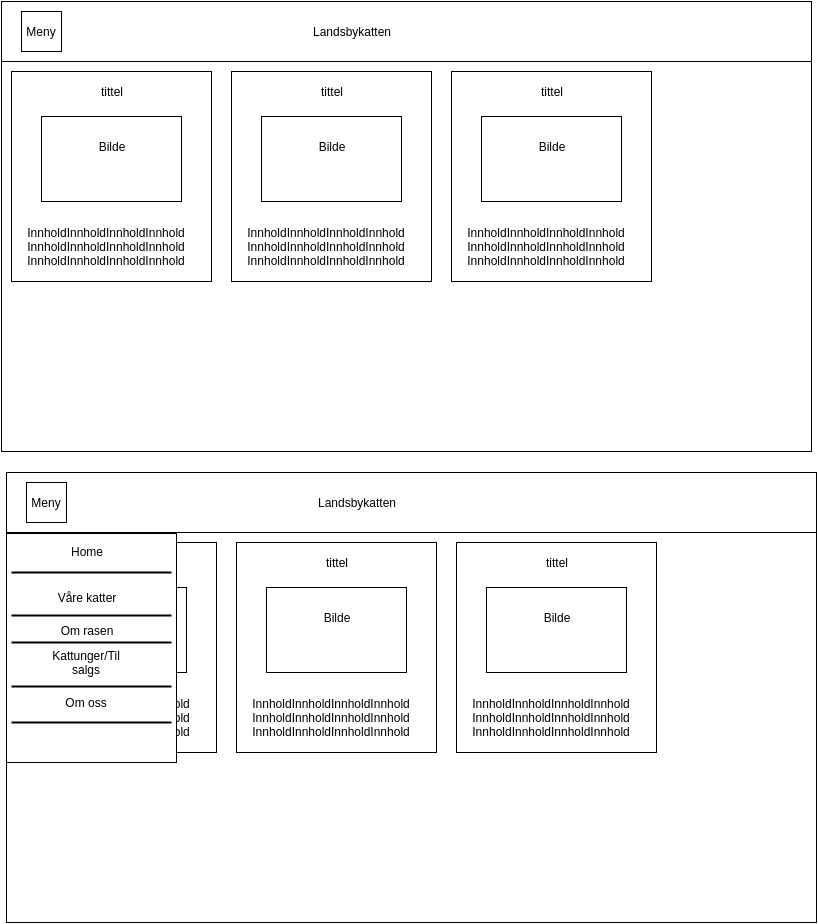

The diagram above was exported from draw.io. Its source (the exported page's mxGraphModel, read from the mxfile embedded in the PNG):
<mxGraphModel dx="1361" dy="766" grid="1" gridSize="10" guides="1" tooltips="1" connect="1" arrows="1" fold="1" page="1" pageScale="1" pageWidth="850" pageHeight="1100" background="#ffffff" math="0" shadow="0">
  <root>
    <mxCell id="0" />
    <mxCell id="1" parent="0" />
    <mxCell id="2" value="" style="whiteSpace=wrap;html=1;" vertex="1" parent="1">
      <mxGeometry x="20" y="10" width="810" height="450" as="geometry" />
    </mxCell>
    <mxCell id="3" value="" style="whiteSpace=wrap;html=1;" vertex="1" parent="1">
      <mxGeometry x="20" y="10" width="810" height="60" as="geometry" />
    </mxCell>
    <mxCell id="4" value="" style="whiteSpace=wrap;html=1;" vertex="1" parent="1">
      <mxGeometry x="40" y="20" width="40" height="40" as="geometry" />
    </mxCell>
    <mxCell id="5" value="Meny" style="text;html=1;strokeColor=none;fillColor=none;align=center;verticalAlign=middle;whiteSpace=wrap;" vertex="1" parent="1">
      <mxGeometry x="40" y="30" width="40" height="20" as="geometry" />
    </mxCell>
    <mxCell id="6" value="Landsbykatten" style="text;html=1;strokeColor=none;fillColor=none;align=center;verticalAlign=middle;whiteSpace=wrap;" vertex="1" parent="1">
      <mxGeometry x="200" y="20" width="340" height="40" as="geometry" />
    </mxCell>
    <mxCell id="7" value="" style="whiteSpace=wrap;html=1;" vertex="1" parent="1">
      <mxGeometry x="30" y="80" width="200" height="210" as="geometry" />
    </mxCell>
    <mxCell id="8" value="tittel" style="text;html=1;strokeColor=none;fillColor=none;align=center;verticalAlign=middle;whiteSpace=wrap;" vertex="1" parent="1">
      <mxGeometry x="110" y="90" width="40" height="20" as="geometry" />
    </mxCell>
    <mxCell id="9" value="" style="whiteSpace=wrap;html=1;" vertex="1" parent="1">
      <mxGeometry x="60" y="125" width="140" height="85" as="geometry" />
    </mxCell>
    <mxCell id="10" value="Bilde" style="text;html=1;strokeColor=none;fillColor=none;align=center;verticalAlign=middle;whiteSpace=wrap;" vertex="1" parent="1">
      <mxGeometry x="110" y="145" width="40" height="20" as="geometry" />
    </mxCell>
    <mxCell id="11" value="InnholdInnholdInnholdInnhold&lt;div&gt;Innhold&lt;span&gt;Innhold&lt;/span&gt;&lt;span&gt;Innhold&lt;/span&gt;&lt;span&gt;Innhold&lt;/span&gt;&lt;br&gt;&lt;/div&gt;&lt;div&gt;Innhold&lt;span&gt;Innhold&lt;/span&gt;&lt;span&gt;Innhold&lt;/span&gt;&lt;span&gt;Innhold&lt;/span&gt;&lt;span&gt;&lt;br&gt;&lt;/span&gt;&lt;/div&gt;" style="text;html=1;strokeColor=none;fillColor=none;align=center;verticalAlign=middle;whiteSpace=wrap;" vertex="1" parent="1">
      <mxGeometry x="40" y="230" width="170" height="50" as="geometry" />
    </mxCell>
    <mxCell id="12" value="" style="whiteSpace=wrap;html=1;" vertex="1" parent="1">
      <mxGeometry x="250" y="80" width="200" height="210" as="geometry" />
    </mxCell>
    <mxCell id="13" value="tittel" style="text;html=1;strokeColor=none;fillColor=none;align=center;verticalAlign=middle;whiteSpace=wrap;" vertex="1" parent="1">
      <mxGeometry x="330" y="90" width="40" height="20" as="geometry" />
    </mxCell>
    <mxCell id="14" value="" style="whiteSpace=wrap;html=1;" vertex="1" parent="1">
      <mxGeometry x="280" y="125" width="140" height="85" as="geometry" />
    </mxCell>
    <mxCell id="15" value="Bilde" style="text;html=1;strokeColor=none;fillColor=none;align=center;verticalAlign=middle;whiteSpace=wrap;" vertex="1" parent="1">
      <mxGeometry x="330" y="145" width="40" height="20" as="geometry" />
    </mxCell>
    <mxCell id="16" value="InnholdInnholdInnholdInnhold&lt;div&gt;Innhold&lt;span&gt;Innhold&lt;/span&gt;&lt;span&gt;Innhold&lt;/span&gt;&lt;span&gt;Innhold&lt;/span&gt;&lt;br&gt;&lt;/div&gt;&lt;div&gt;Innhold&lt;span&gt;Innhold&lt;/span&gt;&lt;span&gt;Innhold&lt;/span&gt;&lt;span&gt;Innhold&lt;/span&gt;&lt;span&gt;&lt;br&gt;&lt;/span&gt;&lt;/div&gt;" style="text;html=1;strokeColor=none;fillColor=none;align=center;verticalAlign=middle;whiteSpace=wrap;" vertex="1" parent="1">
      <mxGeometry x="260" y="230" width="170" height="50" as="geometry" />
    </mxCell>
    <mxCell id="17" value="" style="whiteSpace=wrap;html=1;" vertex="1" parent="1">
      <mxGeometry x="470" y="80" width="200" height="210" as="geometry" />
    </mxCell>
    <mxCell id="18" value="tittel" style="text;html=1;strokeColor=none;fillColor=none;align=center;verticalAlign=middle;whiteSpace=wrap;" vertex="1" parent="1">
      <mxGeometry x="550" y="90" width="40" height="20" as="geometry" />
    </mxCell>
    <mxCell id="19" value="" style="whiteSpace=wrap;html=1;" vertex="1" parent="1">
      <mxGeometry x="500" y="125" width="140" height="85" as="geometry" />
    </mxCell>
    <mxCell id="20" value="Bilde" style="text;html=1;strokeColor=none;fillColor=none;align=center;verticalAlign=middle;whiteSpace=wrap;" vertex="1" parent="1">
      <mxGeometry x="550" y="145" width="40" height="20" as="geometry" />
    </mxCell>
    <mxCell id="21" value="InnholdInnholdInnholdInnhold&lt;div&gt;Innhold&lt;span&gt;Innhold&lt;/span&gt;&lt;span&gt;Innhold&lt;/span&gt;&lt;span&gt;Innhold&lt;/span&gt;&lt;br&gt;&lt;/div&gt;&lt;div&gt;Innhold&lt;span&gt;Innhold&lt;/span&gt;&lt;span&gt;Innhold&lt;/span&gt;&lt;span&gt;Innhold&lt;/span&gt;&lt;span&gt;&lt;br&gt;&lt;/span&gt;&lt;/div&gt;" style="text;html=1;strokeColor=none;fillColor=none;align=center;verticalAlign=middle;whiteSpace=wrap;" vertex="1" parent="1">
      <mxGeometry x="480" y="230" width="170" height="50" as="geometry" />
    </mxCell>
    <mxCell id="22" value="" style="whiteSpace=wrap;html=1;" vertex="1" parent="1">
      <mxGeometry x="25" y="481" width="810" height="450" as="geometry" />
    </mxCell>
    <mxCell id="23" value="" style="whiteSpace=wrap;html=1;" vertex="1" parent="1">
      <mxGeometry x="25" y="481" width="810" height="60" as="geometry" />
    </mxCell>
    <mxCell id="24" value="" style="whiteSpace=wrap;html=1;" vertex="1" parent="1">
      <mxGeometry x="45" y="491" width="40" height="40" as="geometry" />
    </mxCell>
    <mxCell id="25" value="Meny" style="text;html=1;strokeColor=none;fillColor=none;align=center;verticalAlign=middle;whiteSpace=wrap;" vertex="1" parent="1">
      <mxGeometry x="45" y="501" width="40" height="20" as="geometry" />
    </mxCell>
    <mxCell id="26" value="Landsbykatten" style="text;html=1;strokeColor=none;fillColor=none;align=center;verticalAlign=middle;whiteSpace=wrap;" vertex="1" parent="1">
      <mxGeometry x="205" y="491" width="340" height="40" as="geometry" />
    </mxCell>
    <mxCell id="27" value="" style="whiteSpace=wrap;html=1;" vertex="1" parent="1">
      <mxGeometry x="35" y="551" width="200" height="210" as="geometry" />
    </mxCell>
    <mxCell id="28" value="tittel" style="text;html=1;strokeColor=none;fillColor=none;align=center;verticalAlign=middle;whiteSpace=wrap;" vertex="1" parent="1">
      <mxGeometry x="115" y="561" width="40" height="20" as="geometry" />
    </mxCell>
    <mxCell id="29" value="" style="whiteSpace=wrap;html=1;" vertex="1" parent="1">
      <mxGeometry x="65" y="596" width="140" height="85" as="geometry" />
    </mxCell>
    <mxCell id="30" value="Bilde" style="text;html=1;strokeColor=none;fillColor=none;align=center;verticalAlign=middle;whiteSpace=wrap;" vertex="1" parent="1">
      <mxGeometry x="115" y="616" width="40" height="20" as="geometry" />
    </mxCell>
    <mxCell id="31" value="InnholdInnholdInnholdInnhold&lt;div&gt;Innhold&lt;span&gt;Innhold&lt;/span&gt;&lt;span&gt;Innhold&lt;/span&gt;&lt;span&gt;Innhold&lt;/span&gt;&lt;br&gt;&lt;/div&gt;&lt;div&gt;Innhold&lt;span&gt;Innhold&lt;/span&gt;&lt;span&gt;Innhold&lt;/span&gt;&lt;span&gt;Innhold&lt;/span&gt;&lt;span&gt;&lt;br&gt;&lt;/span&gt;&lt;/div&gt;" style="text;html=1;strokeColor=none;fillColor=none;align=center;verticalAlign=middle;whiteSpace=wrap;" vertex="1" parent="1">
      <mxGeometry x="45" y="701" width="170" height="50" as="geometry" />
    </mxCell>
    <mxCell id="32" value="" style="whiteSpace=wrap;html=1;" vertex="1" parent="1">
      <mxGeometry x="255" y="551" width="200" height="210" as="geometry" />
    </mxCell>
    <mxCell id="33" value="tittel" style="text;html=1;strokeColor=none;fillColor=none;align=center;verticalAlign=middle;whiteSpace=wrap;" vertex="1" parent="1">
      <mxGeometry x="335" y="561" width="40" height="20" as="geometry" />
    </mxCell>
    <mxCell id="34" value="" style="whiteSpace=wrap;html=1;" vertex="1" parent="1">
      <mxGeometry x="285" y="596" width="140" height="85" as="geometry" />
    </mxCell>
    <mxCell id="35" value="Bilde" style="text;html=1;strokeColor=none;fillColor=none;align=center;verticalAlign=middle;whiteSpace=wrap;" vertex="1" parent="1">
      <mxGeometry x="335" y="616" width="40" height="20" as="geometry" />
    </mxCell>
    <mxCell id="36" value="InnholdInnholdInnholdInnhold&lt;div&gt;Innhold&lt;span&gt;Innhold&lt;/span&gt;&lt;span&gt;Innhold&lt;/span&gt;&lt;span&gt;Innhold&lt;/span&gt;&lt;br&gt;&lt;/div&gt;&lt;div&gt;Innhold&lt;span&gt;Innhold&lt;/span&gt;&lt;span&gt;Innhold&lt;/span&gt;&lt;span&gt;Innhold&lt;/span&gt;&lt;span&gt;&lt;br&gt;&lt;/span&gt;&lt;/div&gt;" style="text;html=1;strokeColor=none;fillColor=none;align=center;verticalAlign=middle;whiteSpace=wrap;" vertex="1" parent="1">
      <mxGeometry x="265" y="701" width="170" height="50" as="geometry" />
    </mxCell>
    <mxCell id="37" value="" style="whiteSpace=wrap;html=1;" vertex="1" parent="1">
      <mxGeometry x="475" y="551" width="200" height="210" as="geometry" />
    </mxCell>
    <mxCell id="38" value="tittel" style="text;html=1;strokeColor=none;fillColor=none;align=center;verticalAlign=middle;whiteSpace=wrap;" vertex="1" parent="1">
      <mxGeometry x="555" y="561" width="40" height="20" as="geometry" />
    </mxCell>
    <mxCell id="39" value="" style="whiteSpace=wrap;html=1;" vertex="1" parent="1">
      <mxGeometry x="505" y="596" width="140" height="85" as="geometry" />
    </mxCell>
    <mxCell id="40" value="Bilde" style="text;html=1;strokeColor=none;fillColor=none;align=center;verticalAlign=middle;whiteSpace=wrap;" vertex="1" parent="1">
      <mxGeometry x="555" y="616" width="40" height="20" as="geometry" />
    </mxCell>
    <mxCell id="41" value="InnholdInnholdInnholdInnhold&lt;div&gt;Innhold&lt;span&gt;Innhold&lt;/span&gt;&lt;span&gt;Innhold&lt;/span&gt;&lt;span&gt;Innhold&lt;/span&gt;&lt;br&gt;&lt;/div&gt;&lt;div&gt;Innhold&lt;span&gt;Innhold&lt;/span&gt;&lt;span&gt;Innhold&lt;/span&gt;&lt;span&gt;Innhold&lt;/span&gt;&lt;span&gt;&lt;br&gt;&lt;/span&gt;&lt;/div&gt;" style="text;html=1;strokeColor=none;fillColor=none;align=center;verticalAlign=middle;whiteSpace=wrap;" vertex="1" parent="1">
      <mxGeometry x="485" y="701" width="170" height="50" as="geometry" />
    </mxCell>
    <mxCell id="42" value="" style="whiteSpace=wrap;html=1;" vertex="1" parent="1">
      <mxGeometry x="25" y="542" width="170" height="229" as="geometry" />
    </mxCell>
    <mxCell id="43" value="Home" style="text;html=1;strokeColor=none;fillColor=none;align=center;verticalAlign=middle;whiteSpace=wrap;" vertex="1" parent="1">
      <mxGeometry x="60" y="550" width="90" height="20" as="geometry" />
    </mxCell>
    <mxCell id="44" value="Våre katter" style="text;html=1;strokeColor=none;fillColor=none;align=center;verticalAlign=middle;whiteSpace=wrap;" vertex="1" parent="1">
      <mxGeometry x="60" y="596" width="90" height="20" as="geometry" />
    </mxCell>
    <mxCell id="45" value="Om rasen" style="text;html=1;strokeColor=none;fillColor=none;align=center;verticalAlign=middle;whiteSpace=wrap;" vertex="1" parent="1">
      <mxGeometry x="60" y="629" width="90" height="20" as="geometry" />
    </mxCell>
    <mxCell id="46" value="Kattunger/Til salgs" style="text;html=1;strokeColor=none;fillColor=none;align=center;verticalAlign=middle;whiteSpace=wrap;" vertex="1" parent="1">
      <mxGeometry x="60" y="661" width="90" height="20" as="geometry" />
    </mxCell>
    <mxCell id="47" value="Om oss" style="text;html=1;strokeColor=none;fillColor=none;align=center;verticalAlign=middle;whiteSpace=wrap;" vertex="1" parent="1">
      <mxGeometry x="60" y="701" width="90" height="20" as="geometry" />
    </mxCell>
    <mxCell id="48" value="" style="line;strokeWidth=2;html=1;" vertex="1" parent="1">
      <mxGeometry x="30" y="576" width="160" height="10" as="geometry" />
    </mxCell>
    <mxCell id="49" value="" style="line;strokeWidth=2;html=1;" vertex="1" parent="1">
      <mxGeometry x="30" y="619" width="160" height="10" as="geometry" />
    </mxCell>
    <mxCell id="50" value="" style="line;strokeWidth=2;html=1;" vertex="1" parent="1">
      <mxGeometry x="30" y="646" width="160" height="10" as="geometry" />
    </mxCell>
    <mxCell id="51" value="" style="line;strokeWidth=2;html=1;" vertex="1" parent="1">
      <mxGeometry x="30" y="690" width="160" height="10" as="geometry" />
    </mxCell>
    <mxCell id="52" value="" style="line;strokeWidth=2;html=1;" vertex="1" parent="1">
      <mxGeometry x="30" y="726" width="160" height="10" as="geometry" />
    </mxCell>
  </root>
</mxGraphModel>